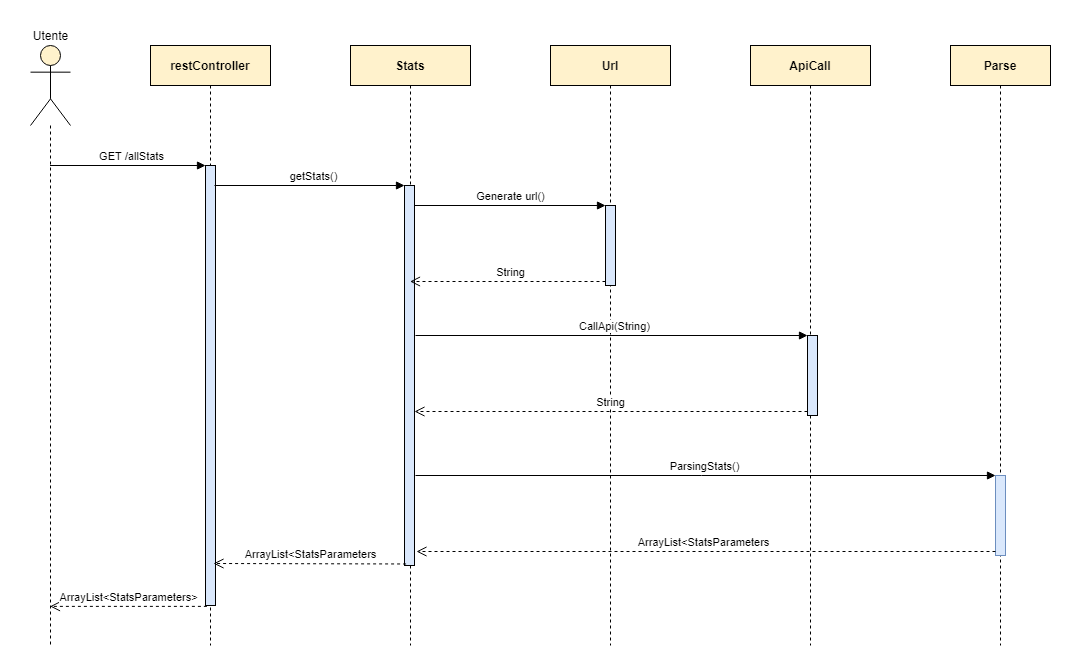

The diagram above was exported from draw.io. Its source (the exported page's mxGraphModel, read from the mxfile embedded in the PNG):
<mxGraphModel dx="1038" dy="547" grid="1" gridSize="10" guides="1" tooltips="1" connect="1" arrows="1" fold="1" page="1" pageScale="1" pageWidth="827" pageHeight="1169" math="0" shadow="0">
  <root>
    <mxCell id="0" />
    <mxCell id="1" parent="0" />
    <mxCell id="AkEZU7zTe09-d-V7ToVA-3" value="" style="shape=umlLifeline;participant=umlActor;perimeter=lifelinePerimeter;whiteSpace=wrap;html=1;container=1;collapsible=0;recursiveResize=0;verticalAlign=top;spacingTop=36;outlineConnect=0;size=80;fillColor=#FFF2CC;" vertex="1" parent="1">
      <mxGeometry x="40" y="40" width="40" height="600" as="geometry" />
    </mxCell>
    <mxCell id="AkEZU7zTe09-d-V7ToVA-4" value="&lt;b&gt;restController&lt;/b&gt;" style="shape=umlLifeline;perimeter=lifelinePerimeter;whiteSpace=wrap;html=1;container=1;collapsible=0;recursiveResize=0;outlineConnect=0;size=40;fillColor=#fff2cc;strokeColor=#000000;" vertex="1" parent="1">
      <mxGeometry x="160" y="40" width="120" height="600" as="geometry" />
    </mxCell>
    <mxCell id="AkEZU7zTe09-d-V7ToVA-7" value="" style="html=1;points=[];perimeter=orthogonalPerimeter;strokeColor=#000000;fillColor=#dae8fc;" vertex="1" parent="AkEZU7zTe09-d-V7ToVA-4">
      <mxGeometry x="55" y="120" width="10" height="440" as="geometry" />
    </mxCell>
    <mxCell id="AkEZU7zTe09-d-V7ToVA-5" value="&lt;b&gt;Stats&lt;/b&gt;" style="shape=umlLifeline;perimeter=lifelinePerimeter;whiteSpace=wrap;html=1;container=1;collapsible=0;recursiveResize=0;outlineConnect=0;fillColor=#fff2cc;strokeColor=#000000;" vertex="1" parent="1">
      <mxGeometry x="360" y="40" width="120" height="600" as="geometry" />
    </mxCell>
    <mxCell id="AkEZU7zTe09-d-V7ToVA-12" value="" style="html=1;points=[];perimeter=orthogonalPerimeter;strokeColor=#000000;fillColor=#dae8fc;" vertex="1" parent="AkEZU7zTe09-d-V7ToVA-5">
      <mxGeometry x="54" y="140" width="10" height="380" as="geometry" />
    </mxCell>
    <mxCell id="AkEZU7zTe09-d-V7ToVA-6" value="&lt;b&gt;Url&lt;/b&gt;" style="shape=umlLifeline;perimeter=lifelinePerimeter;whiteSpace=wrap;html=1;container=1;collapsible=0;recursiveResize=0;outlineConnect=0;fillColor=#fff2cc;strokeColor=#000000;" vertex="1" parent="1">
      <mxGeometry x="560" y="40" width="120" height="600" as="geometry" />
    </mxCell>
    <mxCell id="AkEZU7zTe09-d-V7ToVA-15" value="" style="html=1;points=[];perimeter=orthogonalPerimeter;strokeColor=#000000;fillColor=#dae8fc;" vertex="1" parent="AkEZU7zTe09-d-V7ToVA-6">
      <mxGeometry x="55" y="160" width="10" height="80" as="geometry" />
    </mxCell>
    <mxCell id="AkEZU7zTe09-d-V7ToVA-8" value="GET /allStats" style="html=1;verticalAlign=bottom;endArrow=block;entryX=0;entryY=0;rounded=0;" edge="1" target="AkEZU7zTe09-d-V7ToVA-7" parent="1" source="AkEZU7zTe09-d-V7ToVA-3">
      <mxGeometry x="0.0354" relative="1" as="geometry">
        <mxPoint x="145" y="160" as="sourcePoint" />
        <mxPoint as="offset" />
      </mxGeometry>
    </mxCell>
    <mxCell id="AkEZU7zTe09-d-V7ToVA-9" value="ArrayList&amp;lt;StatsParameters&amp;gt;" style="html=1;verticalAlign=bottom;endArrow=open;dashed=1;endSize=8;exitX=0.14;exitY=1.002;rounded=0;exitDx=0;exitDy=0;exitPerimeter=0;" edge="1" source="AkEZU7zTe09-d-V7ToVA-7" parent="1" target="AkEZU7zTe09-d-V7ToVA-3">
      <mxGeometry relative="1" as="geometry">
        <mxPoint x="145" y="236" as="targetPoint" />
      </mxGeometry>
    </mxCell>
    <mxCell id="AkEZU7zTe09-d-V7ToVA-10" value="&lt;b&gt;ApiCall&lt;/b&gt;" style="shape=umlLifeline;perimeter=lifelinePerimeter;whiteSpace=wrap;html=1;container=1;collapsible=0;recursiveResize=0;outlineConnect=0;strokeColor=#000000;fillColor=#fff2cc;" vertex="1" parent="1">
      <mxGeometry x="760" y="40" width="120" height="600" as="geometry" />
    </mxCell>
    <mxCell id="AkEZU7zTe09-d-V7ToVA-18" value="" style="html=1;points=[];perimeter=orthogonalPerimeter;strokeColor=#000000;fillColor=#dae8fc;" vertex="1" parent="AkEZU7zTe09-d-V7ToVA-10">
      <mxGeometry x="57" y="290" width="10" height="80" as="geometry" />
    </mxCell>
    <mxCell id="AkEZU7zTe09-d-V7ToVA-11" value="&lt;b&gt;Parse&lt;/b&gt;" style="shape=umlLifeline;perimeter=lifelinePerimeter;whiteSpace=wrap;html=1;container=1;collapsible=0;recursiveResize=0;outlineConnect=0;strokeColor=#000000;fillColor=#fff2cc;" vertex="1" parent="1">
      <mxGeometry x="960" y="40" width="100" height="600" as="geometry" />
    </mxCell>
    <mxCell id="AkEZU7zTe09-d-V7ToVA-21" value="" style="html=1;points=[];perimeter=orthogonalPerimeter;strokeColor=#6c8ebf;fillColor=#dae8fc;" vertex="1" parent="AkEZU7zTe09-d-V7ToVA-11">
      <mxGeometry x="45" y="430" width="10" height="80" as="geometry" />
    </mxCell>
    <mxCell id="AkEZU7zTe09-d-V7ToVA-14" value="ArrayList&amp;lt;StatsParameters" style="html=1;verticalAlign=bottom;endArrow=open;dashed=1;endSize=8;exitX=0.16;exitY=0.996;rounded=0;exitDx=0;exitDy=0;exitPerimeter=0;" edge="1" source="AkEZU7zTe09-d-V7ToVA-12" parent="1">
      <mxGeometry relative="1" as="geometry">
        <mxPoint x="223" y="558" as="targetPoint" />
      </mxGeometry>
    </mxCell>
    <mxCell id="AkEZU7zTe09-d-V7ToVA-13" value="getStats()" style="html=1;verticalAlign=bottom;endArrow=block;entryX=0;entryY=0;rounded=0;" edge="1" target="AkEZU7zTe09-d-V7ToVA-12" parent="1">
      <mxGeometry x="0.0334" relative="1" as="geometry">
        <mxPoint x="224" y="180" as="sourcePoint" />
        <mxPoint x="1" as="offset" />
      </mxGeometry>
    </mxCell>
    <mxCell id="AkEZU7zTe09-d-V7ToVA-16" value="Generate url()" style="html=1;verticalAlign=bottom;endArrow=block;entryX=0;entryY=0;rounded=0;" edge="1" target="AkEZU7zTe09-d-V7ToVA-15" parent="1">
      <mxGeometry relative="1" as="geometry">
        <mxPoint x="424" y="200" as="sourcePoint" />
      </mxGeometry>
    </mxCell>
    <mxCell id="AkEZU7zTe09-d-V7ToVA-17" value="String" style="html=1;verticalAlign=bottom;endArrow=open;dashed=1;endSize=8;exitX=0;exitY=0.95;rounded=0;" edge="1" source="AkEZU7zTe09-d-V7ToVA-15" parent="1" target="AkEZU7zTe09-d-V7ToVA-5">
      <mxGeometry x="-0.0281" relative="1" as="geometry">
        <mxPoint x="545" y="296" as="targetPoint" />
        <mxPoint as="offset" />
      </mxGeometry>
    </mxCell>
    <mxCell id="AkEZU7zTe09-d-V7ToVA-19" value="CallApi(String)" style="html=1;verticalAlign=bottom;endArrow=block;entryX=0;entryY=0;rounded=0;" edge="1" target="AkEZU7zTe09-d-V7ToVA-18" parent="1">
      <mxGeometry x="0.0088" relative="1" as="geometry">
        <mxPoint x="425" y="330" as="sourcePoint" />
        <mxPoint x="1" as="offset" />
      </mxGeometry>
    </mxCell>
    <mxCell id="AkEZU7zTe09-d-V7ToVA-20" value="String" style="html=1;verticalAlign=bottom;endArrow=open;dashed=1;endSize=8;exitX=0;exitY=0.95;rounded=0;" edge="1" source="AkEZU7zTe09-d-V7ToVA-18" parent="1">
      <mxGeometry relative="1" as="geometry">
        <mxPoint x="424" y="406" as="targetPoint" />
      </mxGeometry>
    </mxCell>
    <mxCell id="AkEZU7zTe09-d-V7ToVA-23" value="ArrayList&amp;lt;StatsParameters" style="html=1;verticalAlign=bottom;endArrow=open;dashed=1;endSize=8;exitX=0;exitY=0.95;rounded=0;" edge="1" source="AkEZU7zTe09-d-V7ToVA-21" parent="1">
      <mxGeometry x="0.0077" relative="1" as="geometry">
        <mxPoint x="426" y="546" as="targetPoint" />
        <mxPoint as="offset" />
      </mxGeometry>
    </mxCell>
    <mxCell id="AkEZU7zTe09-d-V7ToVA-22" value="ParsingStats()" style="html=1;verticalAlign=bottom;endArrow=block;entryX=0;entryY=0;rounded=0;" edge="1" target="AkEZU7zTe09-d-V7ToVA-21" parent="1">
      <mxGeometry x="-0.0077" relative="1" as="geometry">
        <mxPoint x="425" y="470" as="sourcePoint" />
        <mxPoint x="1" as="offset" />
      </mxGeometry>
    </mxCell>
    <mxCell id="AkEZU7zTe09-d-V7ToVA-24" value="Utente" style="text;html=1;align=center;verticalAlign=middle;resizable=0;points=[];autosize=1;strokeColor=none;fillColor=none;" vertex="1" parent="1">
      <mxGeometry x="35" y="20" width="50" height="20" as="geometry" />
    </mxCell>
  </root>
</mxGraphModel>